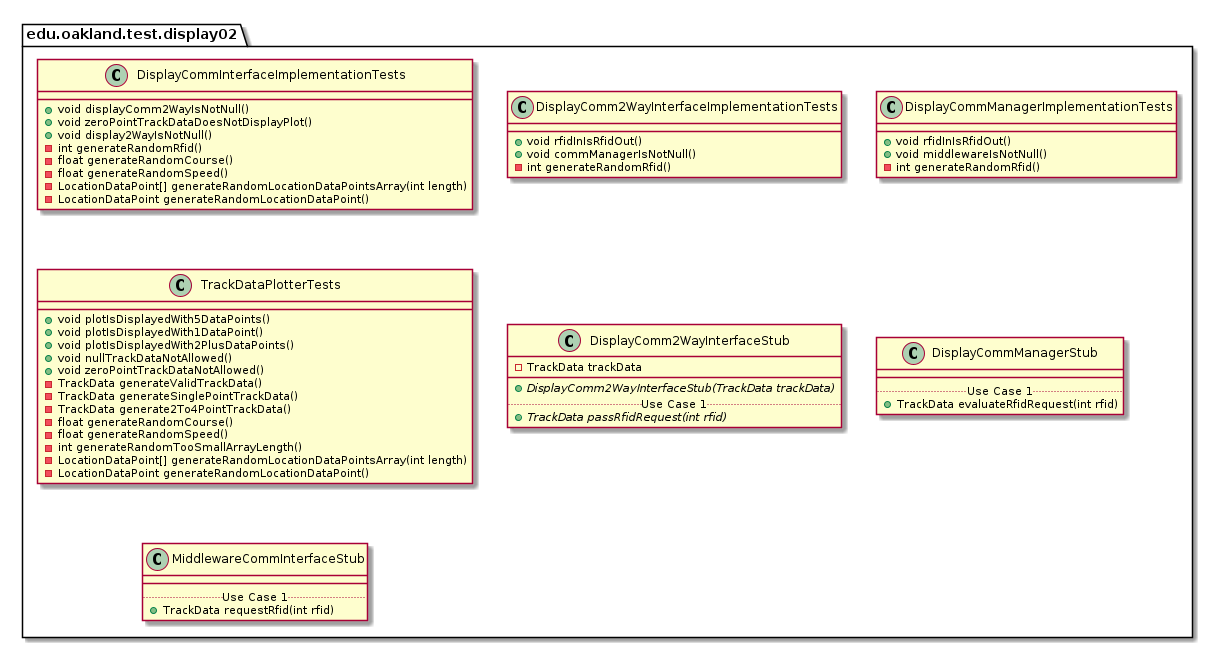

The diagram above was rendered by PlantUML. Its source (embedded in the PNG):
@startuml Display02TestPackage

package edu.oakland.test.display02 {
    
}


package edu.oakland.test.display02 {
    class DisplayCommInterfaceImplementationTests {
        + void displayComm2WayIsNotNull()
        + void zeroPointTrackDataDoesNotDisplayPlot()
        + void display2WayIsNotNull()
        - int generateRandomRfid()
        - float generateRandomCourse()
        - float generateRandomSpeed()
        - LocationDataPoint[] generateRandomLocationDataPointsArray(int length)
        - LocationDataPoint generateRandomLocationDataPoint()
    }
}


package edu.oakland.test.display02 {
    class DisplayComm2WayInterfaceImplementationTests {
        + void rfidInIsRfidOut()
        + void commManagerIsNotNull()
        - int generateRandomRfid()
    }
}


package edu.oakland.test.display02 {
    class DisplayCommManagerImplementationTests {
        + void rfidInIsRfidOut()
        + void middlewareIsNotNull()
        - int generateRandomRfid()
    }
}


package edu.oakland.test.display02 {
    class TrackDataPlotterTests {
        + void plotIsDisplayedWith5DataPoints()
        + void plotIsDisplayedWith1DataPoint()
        + void plotIsDisplayedWith2PlusDataPoints()
        + void nullTrackDataNotAllowed()
        + void zeroPointTrackDataNotAllowed() 
        - TrackData generateValidTrackData()
        - TrackData generateSinglePointTrackData()
        - TrackData generate2To4PointTrackData()
        - float generateRandomCourse()
        - float generateRandomSpeed()
        - int generateRandomTooSmallArrayLength()
        - LocationDataPoint[] generateRandomLocationDataPointsArray(int length)
        - LocationDataPoint generateRandomLocationDataPoint()

    }
}


package edu.oakland.test.display02 {
    class DisplayComm2WayInterfaceStub {
        - TrackData trackData
        __
        {abstract} + DisplayComm2WayInterfaceStub(TrackData trackData)
        .. Use Case 1 ..
        {abstract} + TrackData passRfidRequest(int rfid)
    }
}


package edu.oakland.test.display02 {
    class DisplayCommManagerStub {
        __
        .. Use Case 1 ..
        + TrackData evaluateRfidRequest(int rfid)
    }
}


package edu.oakland.test.display02 {
    class MiddlewareCommInterfaceStub {
        __
        .. Use Case 1 ..
        + TrackData requestRfid(int rfid)
    }
}


@enduml